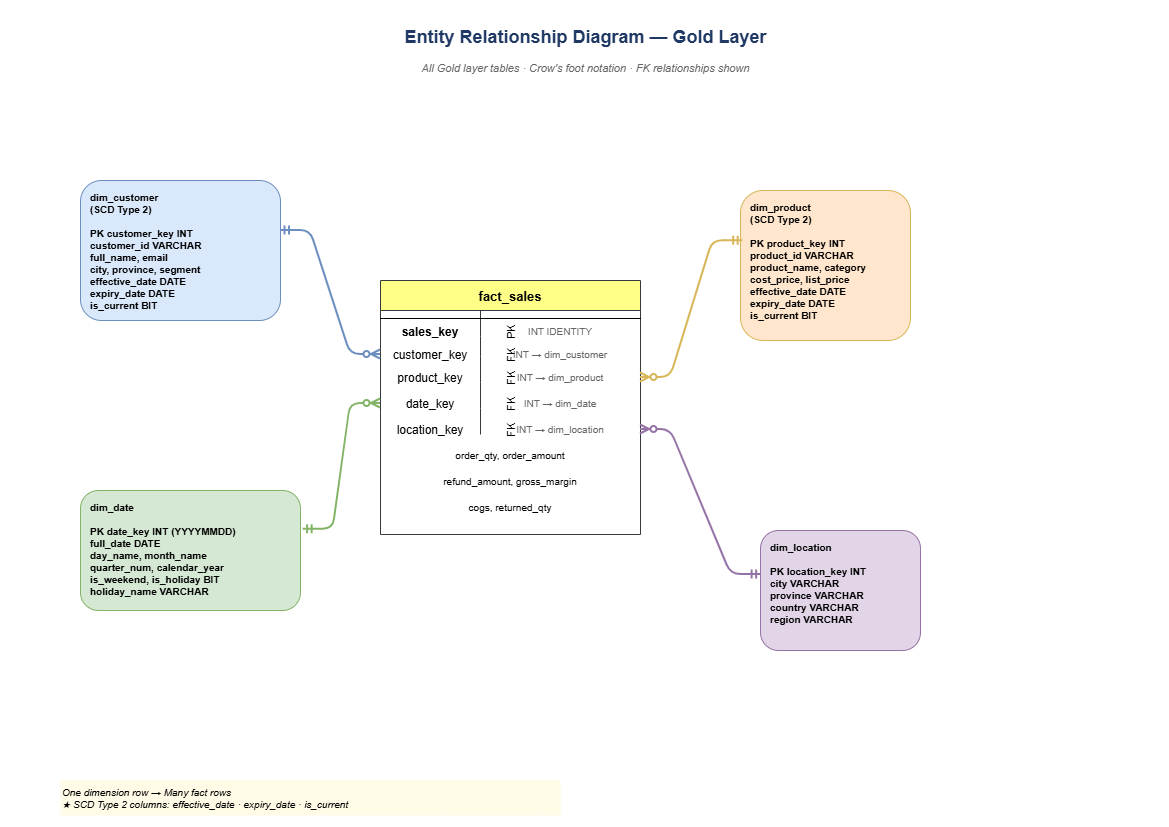

The diagram above was exported from draw.io. Its source (the exported page's mxGraphModel, read from the mxfile embedded in the PNG):
<mxGraphModel dx="1484" dy="816" grid="1" gridSize="10" guides="1" tooltips="1" connect="1" arrows="1" fold="1" page="1" pageScale="1" pageWidth="1169" pageHeight="827" math="0" shadow="0">
  <root>
    <mxCell id="0" />
    <mxCell id="1" parent="0" />
    <mxCell id="title" parent="1" style="text;html=1;strokeColor=none;fillColor=none;align=center;fontSize=18;fontStyle=1;fontColor=#1F3864;" value="Entity Relationship Diagram — Gold Layer" vertex="1">
      <mxGeometry height="40" width="769" x="200" y="20" as="geometry" />
    </mxCell>
    <mxCell id="sub" parent="1" style="text;html=1;strokeColor=none;fillColor=none;align=center;fontSize=11;fontStyle=2;fontColor=#666666;" value="All Gold layer tables · Crow's foot notation · FK relationships shown" vertex="1">
      <mxGeometry height="25" width="769" x="200" y="55" as="geometry" />
    </mxCell>
    <mxCell id="fact" parent="1" style="shape=table;startSize=30;container=1;collapsible=1;childLayout=tableLayout;fixedRows=1;rowLines=0;fontStyle=1;align=center;resizeLast=1;fillColor=#ffff88;strokeColor=#36393d;fontSize=13;" value="fact_sales" vertex="1">
      <mxGeometry height="254" width="260" x="380" y="280" as="geometry" />
    </mxCell>
    <mxCell id="fhdr" parent="fact" style="shape=tableRow;horizontal=0;startSize=0;swimlaneHead=0;swimlaneBody=0;fillColor=none;collapsible=0;dropTarget=0;points=[[0,0.5],[1,0.5]];portConstraint=eastwest;fontSize=0;top=0;left=0;right=0;bottom=1;" value="" vertex="1">
      <mxGeometry height="8" width="260" y="30" as="geometry" />
    </mxCell>
    <mxCell id="fr1" parent="fact" style="shape=tableRow;horizontal=0;startSize=0;swimlaneHead=0;swimlaneBody=0;fillColor=none;collapsible=0;dropTarget=0;points=[[0,0.5],[1,0.5]];portConstraint=eastwest;fontSize=11;top=0;left=0;right=0;bottom=0;" value="PK" vertex="1">
      <mxGeometry height="26" width="260" y="38" as="geometry" />
    </mxCell>
    <mxCell id="fr1a" parent="fr1" style="shape=partialRectangle;connectable=0;fillColor=none;top=0;left=0;bottom=0;right=0;fontStyle=1;" value="sales_key" vertex="1">
      <mxGeometry height="26" width="100" as="geometry">
        <mxRectangle height="26" width="100" as="alternateBounds" />
      </mxGeometry>
    </mxCell>
    <mxCell id="fr1b" parent="fr1" style="shape=partialRectangle;connectable=0;fillColor=none;top=0;left=0;bottom=0;right=0;fontSize=10;fontColor=#666666;" value="INT IDENTITY" vertex="1">
      <mxGeometry height="26" width="160" x="100" as="geometry">
        <mxRectangle height="26" width="160" as="alternateBounds" />
      </mxGeometry>
    </mxCell>
    <mxCell id="fr2" parent="fact" style="shape=tableRow;horizontal=0;startSize=0;swimlaneHead=0;swimlaneBody=0;fillColor=none;collapsible=0;dropTarget=0;points=[[0,0.5],[1,0.5]];portConstraint=eastwest;fontSize=11;top=0;left=0;right=0;bottom=0;" value="FK" vertex="1">
      <mxGeometry height="20" width="260" y="64" as="geometry" />
    </mxCell>
    <mxCell id="fr2a" parent="fr2" style="shape=partialRectangle;connectable=0;fillColor=none;top=0;left=0;bottom=0;right=0;" value="customer_key" vertex="1">
      <mxGeometry height="20" width="100" as="geometry">
        <mxRectangle height="20" width="100" as="alternateBounds" />
      </mxGeometry>
    </mxCell>
    <mxCell id="fr2b" parent="fr2" style="shape=partialRectangle;connectable=0;fillColor=none;top=0;left=0;bottom=0;right=0;fontSize=10;fontColor=#666666;" value="INT → dim_customer" vertex="1">
      <mxGeometry height="20" width="160" x="100" as="geometry">
        <mxRectangle height="20" width="160" as="alternateBounds" />
      </mxGeometry>
    </mxCell>
    <mxCell id="fr3" parent="fact" style="shape=tableRow;horizontal=0;startSize=0;swimlaneHead=0;swimlaneBody=0;fillColor=none;collapsible=0;dropTarget=0;points=[[0,0.5],[1,0.5]];portConstraint=eastwest;fontSize=11;top=0;left=0;right=0;bottom=0;" value="FK" vertex="1">
      <mxGeometry height="26" width="260" y="84" as="geometry" />
    </mxCell>
    <mxCell id="fr3a" parent="fr3" style="shape=partialRectangle;connectable=0;fillColor=none;top=0;left=0;bottom=0;right=0;" value="product_key" vertex="1">
      <mxGeometry height="26" width="100" as="geometry">
        <mxRectangle height="26" width="100" as="alternateBounds" />
      </mxGeometry>
    </mxCell>
    <mxCell id="fr3b" parent="fr3" style="shape=partialRectangle;connectable=0;fillColor=none;top=0;left=0;bottom=0;right=0;fontSize=10;fontColor=#666666;" value="INT → dim_product" vertex="1">
      <mxGeometry height="26" width="160" x="100" as="geometry">
        <mxRectangle height="26" width="160" as="alternateBounds" />
      </mxGeometry>
    </mxCell>
    <mxCell id="fr4" parent="fact" style="shape=tableRow;horizontal=0;startSize=0;swimlaneHead=0;swimlaneBody=0;fillColor=none;collapsible=0;dropTarget=0;points=[[0,0.5],[1,0.5]];portConstraint=eastwest;fontSize=11;top=0;left=0;right=0;bottom=0;" value="FK" vertex="1">
      <mxGeometry height="26" width="260" y="110" as="geometry" />
    </mxCell>
    <mxCell id="fr4a" parent="fr4" style="shape=partialRectangle;connectable=0;fillColor=none;top=0;left=0;bottom=0;right=0;" value="date_key" vertex="1">
      <mxGeometry height="26" width="100" as="geometry">
        <mxRectangle height="26" width="100" as="alternateBounds" />
      </mxGeometry>
    </mxCell>
    <mxCell id="fr4b" parent="fr4" style="shape=partialRectangle;connectable=0;fillColor=none;top=0;left=0;bottom=0;right=0;fontSize=10;fontColor=#666666;" value="INT → dim_date" vertex="1">
      <mxGeometry height="26" width="160" x="100" as="geometry">
        <mxRectangle height="26" width="160" as="alternateBounds" />
      </mxGeometry>
    </mxCell>
    <mxCell id="fr5" parent="fact" style="shape=tableRow;horizontal=0;startSize=0;swimlaneHead=0;swimlaneBody=0;fillColor=none;collapsible=0;dropTarget=0;points=[[0,0.5],[1,0.5]];portConstraint=eastwest;fontSize=11;top=0;left=0;right=0;bottom=0;" value="FK" vertex="1">
      <mxGeometry height="26" width="260" y="136" as="geometry" />
    </mxCell>
    <mxCell id="fr5a" parent="fr5" style="shape=partialRectangle;connectable=0;fillColor=none;top=0;left=0;bottom=0;right=0;" value="location_key" vertex="1">
      <mxGeometry height="26" width="100" as="geometry">
        <mxRectangle height="26" width="100" as="alternateBounds" />
      </mxGeometry>
    </mxCell>
    <mxCell id="fr5b" parent="fr5" style="shape=partialRectangle;connectable=0;fillColor=none;top=0;left=0;bottom=0;right=0;fontSize=10;fontColor=#666666;" value="INT → dim_location" vertex="1">
      <mxGeometry height="26" width="160" x="100" as="geometry">
        <mxRectangle height="26" width="160" as="alternateBounds" />
      </mxGeometry>
    </mxCell>
    <mxCell id="fr6" parent="fact" style="shape=tableRow;horizontal=0;startSize=0;swimlaneHead=0;swimlaneBody=0;fillColor=none;collapsible=0;dropTarget=0;fontSize=11;top=0;left=0;right=0;bottom=0;" value="" vertex="1">
      <mxGeometry height="26" width="260" y="162" as="geometry" />
    </mxCell>
    <mxCell id="fr6a" parent="fr6" style="shape=partialRectangle;connectable=0;fillColor=none;top=0;left=0;bottom=0;right=0;fontSize=10;" value="order_qty, order_amount" vertex="1">
      <mxGeometry height="26" width="260" as="geometry">
        <mxRectangle height="26" width="260" as="alternateBounds" />
      </mxGeometry>
    </mxCell>
    <mxCell id="fr7" parent="fact" style="shape=tableRow;horizontal=0;startSize=0;swimlaneHead=0;swimlaneBody=0;fillColor=none;collapsible=0;dropTarget=0;fontSize=11;top=0;left=0;right=0;bottom=0;" value="" vertex="1">
      <mxGeometry height="26" width="260" y="188" as="geometry" />
    </mxCell>
    <mxCell id="fr7a" parent="fr7" style="shape=partialRectangle;connectable=0;fillColor=none;top=0;left=0;bottom=0;right=0;fontSize=10;" value="refund_amount, gross_margin" vertex="1">
      <mxGeometry height="26" width="260" as="geometry">
        <mxRectangle height="26" width="260" as="alternateBounds" />
      </mxGeometry>
    </mxCell>
    <mxCell id="fr8" parent="fact" style="shape=tableRow;horizontal=0;startSize=0;swimlaneHead=0;swimlaneBody=0;fillColor=none;collapsible=0;dropTarget=0;fontSize=11;top=0;left=0;right=0;bottom=0;" value="" vertex="1">
      <mxGeometry height="26" width="260" y="214" as="geometry" />
    </mxCell>
    <mxCell id="fr8a" parent="fr8" style="shape=partialRectangle;connectable=0;fillColor=none;top=0;left=0;bottom=0;right=0;fontSize=10;" value="cogs, returned_qty" vertex="1">
      <mxGeometry height="26" width="260" as="geometry">
        <mxRectangle height="26" width="260" as="alternateBounds" />
      </mxGeometry>
    </mxCell>
    <mxCell id="dc" parent="1" style="rounded=1;whiteSpace=wrap;html=1;fillColor=#dae8fc;strokeColor=#6c8ebf;fontSize=10;fontStyle=1;align=left;spacingLeft=8;verticalAlign=top;spacingTop=5;" value="dim_customer&#10;(SCD Type 2)&#10;&#10;PK customer_key INT&#10;   customer_id VARCHAR&#10;   full_name, email&#10;   city, province, segment&#10;   effective_date DATE&#10;   expiry_date DATE&#10;   is_current BIT" vertex="1">
      <mxGeometry height="140" width="200" x="80" y="180" as="geometry" />
    </mxCell>
    <mxCell id="dp" parent="1" style="rounded=1;whiteSpace=wrap;html=1;fillColor=#ffe6cc;strokeColor=#d6b656;fontSize=10;fontStyle=1;align=left;spacingLeft=8;verticalAlign=top;spacingTop=5;" value="dim_product&#10;(SCD Type 2)&#10;&#10;PK product_key INT&#10;   product_id VARCHAR&#10;   product_name, category&#10;   cost_price, list_price&#10;   effective_date DATE&#10;   expiry_date DATE&#10;   is_current BIT" vertex="1">
      <mxGeometry height="150" width="170" x="740" y="190" as="geometry" />
    </mxCell>
    <mxCell id="dd" parent="1" style="rounded=1;whiteSpace=wrap;html=1;fillColor=#d5e8d4;strokeColor=#82b366;fontSize=10;fontStyle=1;align=left;spacingLeft=8;verticalAlign=top;spacingTop=5;" value="dim_date&#10;&#10;PK date_key INT (YYYYMMDD)&#10;   full_date DATE&#10;   day_name, month_name&#10;   quarter_num, calendar_year&#10;   is_weekend, is_holiday BIT&#10;   holiday_name VARCHAR" vertex="1">
      <mxGeometry height="120" width="220" x="80" y="490" as="geometry" />
    </mxCell>
    <mxCell id="dl" parent="1" style="rounded=1;whiteSpace=wrap;html=1;fillColor=#e1d5e7;strokeColor=#9673a6;fontSize=10;fontStyle=1;align=left;spacingLeft=8;verticalAlign=top;spacingTop=5;" value="dim_location&#10;&#10;PK location_key INT&#10;   city VARCHAR&#10;   province VARCHAR&#10;   country VARCHAR&#10;   region VARCHAR" vertex="1">
      <mxGeometry height="120" width="160" x="760" y="530" as="geometry" />
    </mxCell>
    <mxCell id="rel1" edge="1" parent="1" style="edgeStyle=entityRelationEdgeStyle;endArrow=ERzeroToMany;startArrow=ERmandOne;strokeColor=#6c8ebf;strokeWidth=2;exitX=1;exitY=0.25;exitDx=0;exitDy=0;entryX=0;entryY=0.5;entryDx=0;entryDy=0;" target="fr2">
      <mxGeometry relative="1" as="geometry">
        <mxPoint x="279.9999999999998" y="230" as="sourcePoint" />
        <mxPoint x="380" y="369" as="targetPoint" />
      </mxGeometry>
    </mxCell>
    <mxCell id="rel2" edge="1" parent="1" source="dp" style="edgeStyle=entityRelationEdgeStyle;endArrow=ERzeroToMany;startArrow=ERmandOne;strokeColor=#d6b656;strokeWidth=2;exitX=0.013;exitY=0.335;exitDx=0;exitDy=0;exitPerimeter=0;" target="fr3">
      <mxGeometry relative="1" as="geometry" />
    </mxCell>
    <mxCell id="rel3" edge="1" parent="1" source="dd" style="edgeStyle=entityRelationEdgeStyle;endArrow=ERzeroToMany;startArrow=ERmandOne;strokeColor=#82b366;strokeWidth=2;exitX=1.012;exitY=0.322;exitDx=0;exitDy=0;exitPerimeter=0;" target="fr4">
      <mxGeometry relative="1" as="geometry" />
    </mxCell>
    <mxCell id="rel4" edge="1" parent="1" source="dl" style="edgeStyle=entityRelationEdgeStyle;endArrow=ERzeroToMany;startArrow=ERmandOne;strokeColor=#9673a6;strokeWidth=2;exitX=0.004;exitY=0.367;exitDx=0;exitDy=0;exitPerimeter=0;" target="fr5">
      <mxGeometry relative="1" as="geometry" />
    </mxCell>
    <mxCell id="leg" parent="1" style="text;html=1;strokeColor=none;fillColor=#fffbe6;align=left;fontSize=10;fontStyle=2;" value="One dimension row → Many fact rows&#10;★ SCD Type 2 columns: effective_date · expiry_date · is_current" vertex="1">
      <mxGeometry height="35" width="500" x="60" y="780" as="geometry" />
    </mxCell>
  </root>
</mxGraphModel>